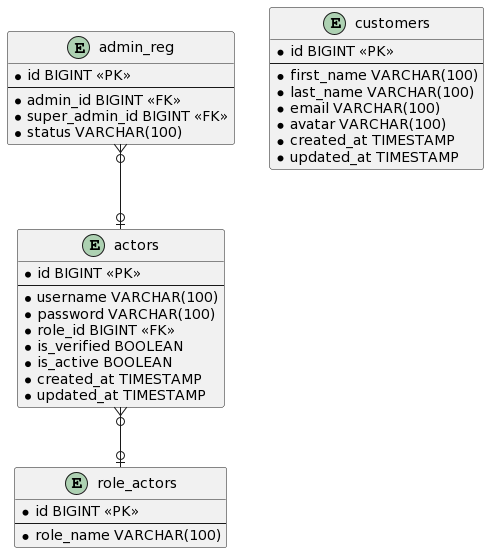

The diagram above was rendered by PlantUML. Its source (embedded in the PNG):
@startuml
entity admin_reg {
    * id BIGINT <<PK>>
    --
    * admin_id BIGINT <<FK>>
    * super_admin_id BIGINT <<FK>>
    * status VARCHAR(100) 
}

entity role_actors {
    * id BIGINT <<PK>>
    --
    * role_name VARCHAR(100) 
}

entity actors {
    * id BIGINT <<PK>>
    --
    * username VARCHAR(100)
    * password VARCHAR(100)
    * role_id BIGINT <<FK>>
    * is_verified BOOLEAN
    * is_active BOOLEAN
    * created_at TIMESTAMP
    * updated_at TIMESTAMP
}

entity customers {
    * id BIGINT <<PK>>
    --
    * first_name VARCHAR(100)
    * last_name VARCHAR(100)
    * email VARCHAR(100)
    * avatar VARCHAR(100)
    * created_at TIMESTAMP
    * updated_at TIMESTAMP
}

' relation 
actors }o--o| role_actors
admin_reg }o--o| actors
@enduml